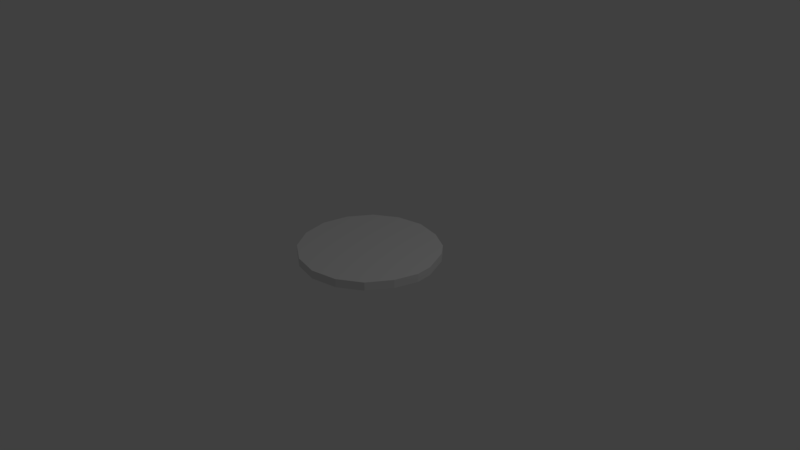 # Source: zielscheibe_ma.blend  (saved by Blender 2.78.0; exported with 4.5.12 LTS)
import bpy
from mathutils import Matrix  # noqa: F401  (used for matrix-valued properties, if any)

bpy.ops.wm.read_factory_settings(use_empty=True)
scene = bpy.context.scene
scene.name = 'Scene'

# ---- collections
col_collection_1 = bpy.data.collections.new('Collection 1'); scene.collection.children.link(col_collection_1)

# ---- world
world_world = bpy.data.worlds.new('World'); scene.world = world_world
world_world.color = (0.05088, 0.05088, 0.05088)
world_world.use_sun_shadow = False
world_world.sun_shadow_jitter_overblur = 0.0
world_world.cycles.sampling_method = 'MANUAL'

# ---- cameras
cam_camera = bpy.data.cameras.new('Camera')
cam_camera.clip_end = 100.0
cam_camera.lens = 35.0
cam_camera.sensor_width = 32.0
cam_camera.sensor_height = 18.0
cam_camera.ortho_scale = 7.314
cam_camera.dof.focus_distance = 0.0
cam_camera.dof.aperture_fstop = 128.0

# ---- lights
light_lamp = bpy.data.lights.new('Lamp', 'POINT')
light_lamp.transmission_factor = 0.0
light_lamp.cutoff_distance = 30.0
light_lamp.energy = 100.0
light_lamp.shadow_buffer_clip_start = 1.001
light_lamp.shadow_soft_size = 0.1
light_lamp.shadow_maximum_resolution = 0.006
light_lamp.use_absolute_resolution = True

# ---- meshes
me_circle = bpy.data.meshes.new('Circle')
me_circle.from_pydata([(0.09484, 0.03928, 0.0), (-0.8536, -0.3536, 0.1117), (0.7803, 0.5303, 0.1117), (0.3536, -0.8536, 0.1117), (-0.8536, -0.3536, 0.1117), (-0.3536, 0.8536, 0.1117), (0.3536, 0.8536, 0.1117), (0.8536, -0.3536, 0.1117), (-0.3536, -0.8536, 0.1117), (-0.8536, 0.3536, 0.1117), (0.09484, 0.03928, 0.1117), (-0.3536, 0.8536, 0.1117), (0.3536, 0.8536, 0.1117), (0.8536, -0.3536, 0.1117), (-0.3536, -0.8536, 0.1117), (-0.8536, 0.3536, 0.1117), (0.7803, 0.5303, 0.1117), (0.3536, -0.8536, 0.1117), (-0.8536, 0.3536, 0.05583), (-0.3536, -0.8536, 0.05583), (0.8536, -0.3536, 0.05583), (0.3536, 0.8536, 0.05583), (-0.3536, 0.8536, 0.05583), (-0.8536, -0.3536, 0.05583), (0.3536, -0.8536, 0.05583), (0.7803, 0.5303, 0.05583), (0.9268, 0.1768, 0.05583), (0.9268, 0.1768, 0.1117), (0.9268, 0.1768, 0.1117), (0.9268, 0.1768, 0.0), (0.7803, 0.5303, 0.0), (0.3536, -0.8536, 0.0), (-0.8536, -0.3536, 0.0), (-0.3536, 0.8536, 0.0), (0.3536, 0.8536, 0.0), (0.8536, -0.3536, 0.0), (-0.3536, -0.8536, 0.0), (-0.8536, 0.3536, 0.0), (-0.2415, 0.65, 0.0), (-0.6165, 0.275, 0.0), (-0.6165, -0.2553, 0.0), (-0.2415, -0.6303, 0.0), (0.2889, -0.6303, 0.0), (0.6639, -0.2553, 0.0), (0.7188, 0.1424, 0.0), (0.2889, 0.65, 0.0), (-0.3536, 0.8536, 0.1117), (-0.8536, 0.3536, 0.1117), (-0.8536, -0.3536, 0.1117), (-0.3536, -0.8536, 0.1117), (0.3536, -0.8536, 0.1117), (0.8536, -0.3536, 0.1117), (0.9268, 0.1768, 0.1117), (0.3536, 0.8536, 0.1117), (0.637, 0.6995, 0.1117), (0.9451, -0.04419, 0.0), (0.6553, -0.6553, 0.1117), (8.196e-08, -0.9268, 0.0), (-0.6553, -0.6553, 0.1117), (-0.9268, -3.725e-08, 0.0), (-0.6553, 0.6553, 0.1117), (1.49e-08, 0.9268, 0.0), (-0.2415, 0.65, 0.1117), (-0.6165, 0.275, 0.1117), (-0.6165, -0.2553, 0.1117), (-0.2415, -0.6303, 0.1117), (0.2889, -0.6303, 0.1117), (0.6639, -0.2553, 0.1117), (0.7188, 0.1424, 0.1117), (0.2889, 0.65, 0.1117), (-0.6553, -0.6553, 0.1117), (-0.9268, -3.725e-08, 0.1117), (-0.6553, 0.6553, 0.1117), (1.49e-08, 0.9268, 0.1117), (0.637, 0.6995, 0.1117), (0.9451, -0.04419, 0.1117), (0.6553, -0.6553, 0.1117), (8.196e-08, -0.9268, 0.1117), (0.637, 0.6995, 0.05583), (0.9451, -0.04419, 0.1117), (0.6553, -0.6553, 0.05583), (8.196e-08, -0.9268, 0.1117), (-0.6553, -0.6553, 0.05583), (-0.9268, -3.725e-08, 0.1117), (-0.6553, 0.6553, 0.05583), (1.49e-08, 0.9268, 0.1117), (-0.8536, 0.3536, 0.09771), (-0.3536, -0.8536, 0.09771), (0.8536, -0.3536, 0.09771), (0.3536, 0.8536, 0.09771), (-0.3536, 0.8536, 0.09771), (-0.8536, -0.3536, 0.09771), (0.3536, -0.8536, 0.09771), (0.9268, 0.1768, 0.09771), (0.609, 0.4076, 0.0), (0.7803, 0.5303, 0.1117), (0.609, 0.4076, 0.1117), (0.7803, 0.5303, 0.09771), (0.8536, 0.3536, 0.05583), (0.8536, 0.3536, 0.1117), (0.8536, 0.3536, 0.1117), (0.9451, -0.04419, 0.05583), (8.196e-08, -0.9268, 0.05583), (-0.9268, -3.725e-08, 0.05583), (1.49e-08, 0.9268, 0.05583), (0.637, 0.6995, 0.0), (0.6553, -0.6553, 0.0), (-0.6553, -0.6553, 0.0), (-0.6553, 0.6553, 0.0), (0.8536, 0.3536, 0.0), (0.9268, 0.1768, 0.01396), (0.7803, 0.5303, 0.01396), (0.3536, -0.8536, 0.01396), (-0.8536, -0.3536, 0.01396), (-0.3536, 0.8536, 0.01396), (0.3536, 0.8536, 0.01396), (0.8536, -0.3536, 0.01396), (-0.3536, -0.8536, 0.01396), (-0.8536, 0.3536, 0.01396), (0.01054, 0.7956, 0.0), (-0.549, 0.5639, 0.0), (-0.7807, 0.004365, 0.0), (-0.549, -0.5551, 0.0), (0.01054, -0.7869, 0.0), (0.57, -0.5551, 0.0), (0.8262, -0.05456, 0.0), (0.5456, 0.6228, 0.0), (-0.6553, 0.6553, 0.1117), (1.49e-08, 0.9268, 0.1117), (-0.9268, -3.477e-08, 0.1117), (-0.6553, -0.6553, 0.1117), (8.072e-08, -0.9268, 0.1117), (0.6553, -0.6553, 0.1117), (0.9451, -0.04419, 0.1117), (0.637, 0.6995, 0.1117), (-0.549, 0.5639, 0.1117), (0.01054, 0.7956, 0.1117), (-0.7807, 0.004365, 0.1117), (-0.549, -0.5551, 0.1117), (0.01054, -0.7869, 0.1117), (0.57, -0.5551, 0.1117), (0.8262, -0.05456, 0.1117), (0.5456, 0.6228, 0.1117), (0.637, 0.6995, 0.09771), (0.9451, -0.04419, 0.09771), (0.6553, -0.6553, 0.09771), (7.898e-08, -0.9268, 0.09771), (-0.6553, -0.6553, 0.09771), (-0.9268, -3.576e-08, 0.09771), (-0.6553, 0.6553, 0.09771), (1.49e-08, 0.9268, 0.09771), (0.7693, 0.3186, 0.0), (0.8536, 0.3536, 0.1117), (0.7693, 0.3186, 0.1117), (0.8536, 0.3536, 0.09771), (0.9451, -0.04419, 0.01396), (8.096e-08, -0.9268, 0.01396), (-0.9268, -3.303e-08, 0.01396), (1.49e-08, 0.9268, 0.01396), (0.637, 0.6995, 0.01396), (0.6553, -0.6553, 0.01396), (-0.6553, -0.6553, 0.01396), (-0.6553, 0.6553, 0.01396), (0.8536, 0.3536, 0.01396)], [], [(0, 39, 120, 38), (0, 38, 119, 45), (0, 45, 126, 94), (0, 94, 151, 44), (0, 44, 125, 43), (0, 43, 124, 42), (0, 42, 123, 41), (0, 41, 122, 40), (0, 40, 121, 39), (1, 71, 129, 48), (1, 48, 130, 70), (1, 70, 138, 64), (1, 64, 137, 71), (2, 100, 154, 97), (2, 97, 143, 54), (2, 54, 134, 95), (2, 95, 152, 100), (3, 81, 146, 92), (3, 92, 145, 56), (3, 56, 132, 50), (3, 50, 131, 81), (4, 83, 148, 91), (4, 91, 147, 58), (4, 58, 130, 48), (4, 48, 129, 83), (5, 85, 150, 90), (5, 90, 149, 60), (5, 60, 127, 46), (5, 46, 128, 85), (6, 54, 143, 89), (6, 89, 150, 85), (6, 85, 128, 53), (6, 53, 134, 54), (7, 56, 145, 88), (7, 88, 144, 79), (7, 79, 133, 51), (7, 51, 132, 56), (8, 58, 147, 87), (8, 87, 146, 81), (8, 81, 131, 49), (8, 49, 130, 58), (9, 60, 149, 86), (9, 86, 148, 83), (9, 83, 129, 47), (9, 47, 127, 60), (10, 62, 135, 63), (10, 63, 137, 64), (10, 64, 138, 65), (10, 65, 139, 66), (10, 66, 140, 67), (10, 67, 141, 68), (10, 68, 153, 96), (10, 96, 142, 69), (10, 69, 136, 62), (11, 73, 128, 46), (11, 46, 127, 72), (11, 72, 135, 62), (11, 62, 136, 73), (12, 74, 134, 53), (12, 53, 128, 73), (12, 73, 136, 69), (12, 69, 142, 74), (13, 76, 132, 51), (13, 51, 133, 75), (13, 75, 141, 67), (13, 67, 140, 76), (14, 70, 130, 49), (14, 49, 131, 77), (14, 77, 139, 65), (14, 65, 138, 70), (15, 72, 127, 47), (15, 47, 129, 71), (15, 71, 137, 63), (15, 63, 135, 72), (16, 99, 152, 95), (16, 95, 134, 74), (16, 74, 142, 96), (16, 96, 153, 99), (17, 77, 131, 50), (17, 50, 132, 76), (17, 76, 140, 66), (17, 66, 139, 77), (18, 84, 162, 118), (18, 118, 157, 103), (18, 103, 148, 86), (18, 86, 149, 84), (19, 82, 161, 117), (19, 117, 156, 102), (19, 102, 146, 87), (19, 87, 147, 82), (20, 80, 160, 116), (20, 116, 155, 101), (20, 101, 144, 88), (20, 88, 145, 80), (21, 78, 159, 115), (21, 115, 158, 104), (21, 104, 150, 89), (21, 89, 143, 78), (22, 104, 158, 114), (22, 114, 162, 84), (22, 84, 149, 90), (22, 90, 150, 104), (23, 103, 157, 113), (23, 113, 161, 82), (23, 82, 147, 91), (23, 91, 148, 103), (24, 102, 156, 112), (24, 112, 160, 80), (24, 80, 145, 92), (24, 92, 146, 102), (25, 98, 163, 111), (25, 111, 159, 78), (25, 78, 143, 97), (25, 97, 154, 98), (26, 101, 155, 110), (26, 110, 163, 98), (26, 98, 154, 93), (26, 93, 144, 101), (27, 75, 133, 52), (27, 52, 152, 99), (27, 99, 153, 68), (27, 68, 141, 75), (28, 79, 144, 93), (28, 93, 154, 100), (28, 100, 152, 52), (28, 52, 133, 79), (29, 55, 125, 44), (29, 44, 151, 109), (29, 109, 163, 110), (29, 110, 155, 55), (30, 109, 151, 94), (30, 94, 126, 105), (30, 105, 159, 111), (30, 111, 163, 109), (31, 57, 123, 42), (31, 42, 124, 106), (31, 106, 160, 112), (31, 112, 156, 57), (32, 59, 121, 40), (32, 40, 122, 107), (32, 107, 161, 113), (32, 113, 157, 59), (33, 61, 119, 38), (33, 38, 120, 108), (33, 108, 162, 114), (33, 114, 158, 61), (34, 105, 126, 45), (34, 45, 119, 61), (34, 61, 158, 115), (34, 115, 159, 105), (35, 106, 124, 43), (35, 43, 125, 55), (35, 55, 155, 116), (35, 116, 160, 106), (36, 107, 122, 41), (36, 41, 123, 57), (36, 57, 156, 117), (36, 117, 161, 107), (37, 108, 120, 39), (37, 39, 121, 59), (37, 59, 157, 118), (37, 118, 162, 108)])
me_circle.use_remesh_preserve_volume = False
me_circle.use_remesh_preserve_attributes = False
me_circle.use_mirror_vertex_groups = False
me_circle.update()

# ---- objects
ob_circle = bpy.data.objects.new('Circle', me_circle)
ob_lamp = bpy.data.objects.new('Lamp', light_lamp)
ob_camera = bpy.data.objects.new('Camera', cam_camera)

# ---- transforms, parenting, visibility, modifiers, constraints
ob_circle.location = (0.0, 0.0, 0.0)
ob_circle.lineart.crease_threshold = 0.0
ob_lamp.location = (4.076, 1.005, 5.904)
ob_lamp.rotation_euler = (0.6503, 0.05522, 1.866)
ob_lamp.lock_rotations_4d = False
ob_lamp.empty_display_type = 'ARROWS'
ob_lamp.color = (0.0, 0.0, 0.0, 0.0)
ob_lamp.lineart.crease_threshold = 0.0
ob_camera.location = (7.481, -6.508, 5.344)
ob_camera.rotation_euler = (1.109, 0.0, 0.8149)
ob_camera.lock_rotations_4d = False
ob_camera.empty_display_type = 'ARROWS'
ob_camera.color = (0.0, 0.0, 0.0, 0.0)
ob_camera.display_type = 'WIRE'
ob_camera.lineart.crease_threshold = 0.0

# ---- collection membership
col_collection_1.objects.link(ob_circle)
col_collection_1.objects.link(ob_lamp)
col_collection_1.objects.link(ob_camera)

# ---- scene / render settings (as saved in the file)
scene.camera = ob_camera
scene.frame_start = 1; scene.frame_end = 250; scene.frame_set(1)
scene.render.engine = 'BLENDER_EEVEE_NEXT'
scene.render.resolution_percentage = 50
scene.render.dither_intensity = 0.0
scene.cycles.use_denoising = False
scene.cycles.samples = 128
scene.cycles.sampling_pattern = 'TABULATED_SOBOL'
scene.cycles.light_sampling_threshold = 0.0
scene.cycles.use_adaptive_sampling = False
scene.cycles.use_light_tree = False
scene.cycles.blur_glossy = 0.0
scene.cycles.sample_clamp_indirect = 0.0
scene.view_settings.view_transform = 'Standard'
bpy.context.view_layer.update()
